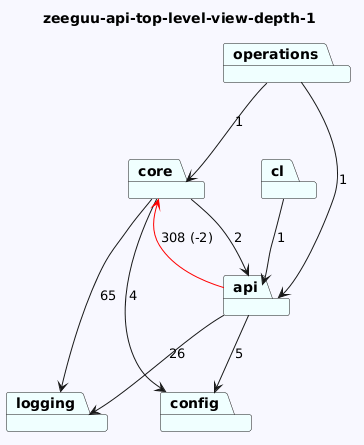

The diagram above was rendered by PlantUML. Its source (embedded in the PNG):
@startuml
skinparam backgroundColor GhostWhite
title zeeguu-api-top-level-view-depth-1
package "core" #Azure
package "cl" #Azure
package "operations" #Azure
package "logging" #Azure
package "api" #Azure
package "config" #Azure
"core"-->"logging"  : 65
"core"-->"config"  : 4
"core"-->"api"  : 2
"cl"-->"api"  : 1
"operations"-->"api"  : 1
"operations"-->"core"  : 1

"api"-->"logging"  : 26
"api"-->"config"  : 5
"api"-->"core" #Red : 308 (-2)
@enduml